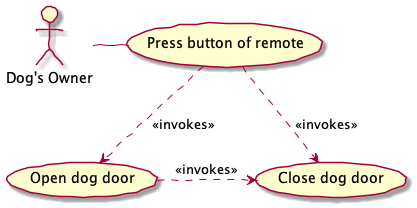

The diagram above was rendered by PlantUML. Its source (embedded in the PNG):
@startuml

skinparam handwritten true

actor "Dog's Owner" as Owner

Owner - (Press button of remote)

(Press button of remote) ..> (Open dog door): <<invokes>>
(Press button of remote) ..> (Close dog door): <<invokes>>
(Open dog door) .> (Close dog door): <<invokes>>

@enduml